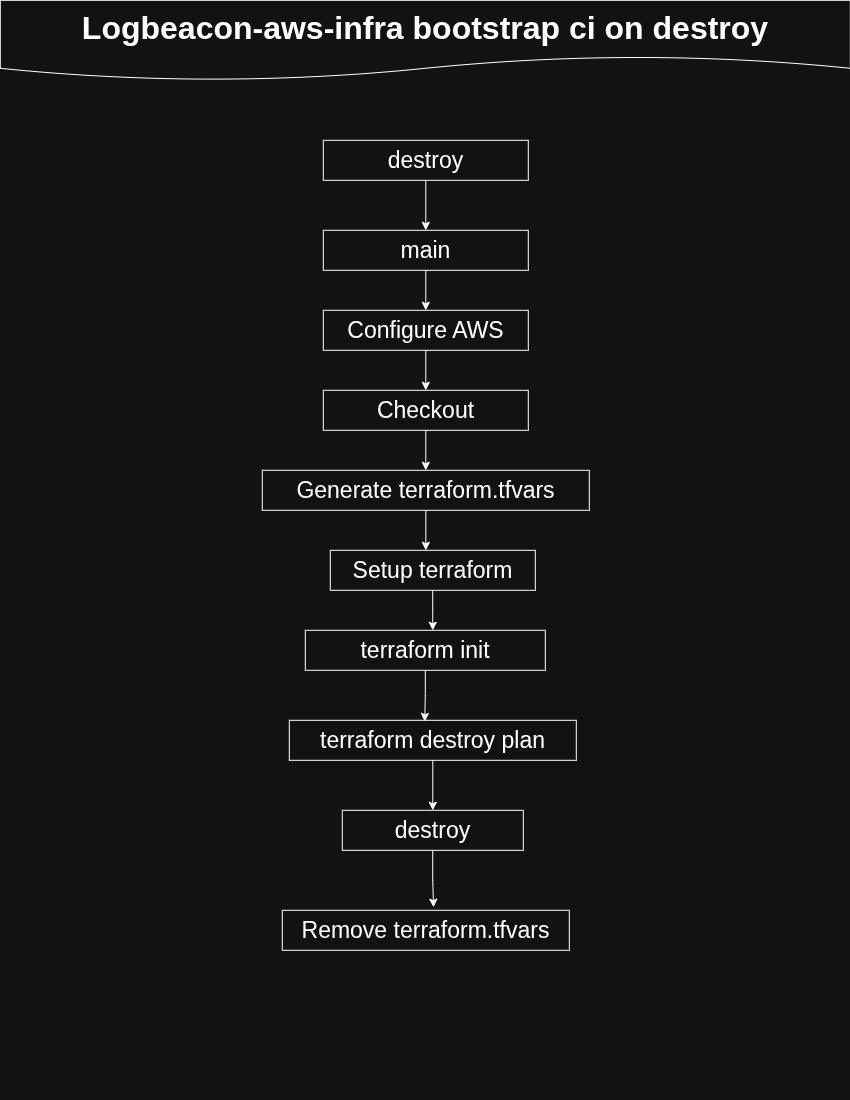

The diagram above was exported from draw.io. Its source (the exported page's mxGraphModel, read from the mxfile embedded in the PNG):
<mxGraphModel dx="1411" dy="963" grid="1" gridSize="10" guides="1" tooltips="1" connect="1" arrows="1" fold="1" page="1" pageScale="1" pageWidth="850" pageHeight="1100" math="0" shadow="0">
  <root>
    <mxCell id="0" />
    <mxCell id="1" parent="0" />
    <mxCell id="ah-ThP6lSS3DvvDQ21Yq-1" edge="1" parent="1" source="ah-ThP6lSS3DvvDQ21Yq-2" style="edgeStyle=orthogonalEdgeStyle;rounded=0;orthogonalLoop=1;jettySize=auto;html=1;entryX=0.5;entryY=0;entryDx=0;entryDy=0;" target="ah-ThP6lSS3DvvDQ21Yq-4">
      <mxGeometry relative="1" as="geometry" />
    </mxCell>
    <mxCell id="ah-ThP6lSS3DvvDQ21Yq-2" parent="1" style="rounded=0;whiteSpace=wrap;html=1;" value="&lt;font style=&quot;font-size: 23px;&quot;&gt;destroy&lt;/font&gt;" vertex="1">
      <mxGeometry height="40" width="205" x="323" y="140" as="geometry" />
    </mxCell>
    <mxCell id="ah-ThP6lSS3DvvDQ21Yq-3" edge="1" parent="1" source="ah-ThP6lSS3DvvDQ21Yq-4" style="edgeStyle=orthogonalEdgeStyle;rounded=0;orthogonalLoop=1;jettySize=auto;html=1;" target="ah-ThP6lSS3DvvDQ21Yq-6">
      <mxGeometry relative="1" as="geometry" />
    </mxCell>
    <mxCell id="ah-ThP6lSS3DvvDQ21Yq-4" parent="1" style="rounded=0;whiteSpace=wrap;html=1;" value="&lt;font style=&quot;font-size: 23px;&quot;&gt;main&lt;/font&gt;" vertex="1">
      <mxGeometry height="40" width="205" x="323" y="230" as="geometry" />
    </mxCell>
    <mxCell id="ah-ThP6lSS3DvvDQ21Yq-5" edge="1" parent="1" source="ah-ThP6lSS3DvvDQ21Yq-6" style="edgeStyle=orthogonalEdgeStyle;rounded=0;orthogonalLoop=1;jettySize=auto;html=1;entryX=0.5;entryY=0;entryDx=0;entryDy=0;" target="ah-ThP6lSS3DvvDQ21Yq-8">
      <mxGeometry relative="1" as="geometry" />
    </mxCell>
    <mxCell id="ah-ThP6lSS3DvvDQ21Yq-6" parent="1" style="rounded=0;whiteSpace=wrap;html=1;" value="&lt;font style=&quot;font-size: 23px;&quot;&gt;Configure AWS&lt;/font&gt;" vertex="1">
      <mxGeometry height="40" width="205" x="323" y="310" as="geometry" />
    </mxCell>
    <mxCell id="ah-ThP6lSS3DvvDQ21Yq-7" edge="1" parent="1" source="ah-ThP6lSS3DvvDQ21Yq-8" style="edgeStyle=orthogonalEdgeStyle;rounded=0;orthogonalLoop=1;jettySize=auto;html=1;" target="ah-ThP6lSS3DvvDQ21Yq-9">
      <mxGeometry relative="1" as="geometry" />
    </mxCell>
    <mxCell id="ah-ThP6lSS3DvvDQ21Yq-8" parent="1" style="rounded=0;whiteSpace=wrap;html=1;" value="&lt;font style=&quot;font-size: 23px;&quot;&gt;Checkout&lt;/font&gt;" vertex="1">
      <mxGeometry height="40" width="205" x="323" y="390" as="geometry" />
    </mxCell>
    <mxCell id="ah-ThP6lSS3DvvDQ21Yq-9" parent="1" style="rounded=0;whiteSpace=wrap;html=1;" value="&lt;font style=&quot;font-size: 23px;&quot;&gt;Generate terraform.tfvars&lt;/font&gt;" vertex="1">
      <mxGeometry height="40" width="327" x="262" y="470" as="geometry" />
    </mxCell>
    <mxCell id="ah-ThP6lSS3DvvDQ21Yq-10" parent="1" style="rounded=0;whiteSpace=wrap;html=1;" value="&lt;font style=&quot;font-size: 23px;&quot;&gt;Setup terraform&lt;/font&gt;" vertex="1">
      <mxGeometry height="40" width="205" x="330" y="550" as="geometry" />
    </mxCell>
    <mxCell id="ah-ThP6lSS3DvvDQ21Yq-11" parent="1" style="rounded=0;whiteSpace=wrap;html=1;" value="&lt;font style=&quot;font-size: 23px;&quot;&gt;terraform init&lt;/font&gt;" vertex="1">
      <mxGeometry height="40" width="240" x="305" y="630" as="geometry" />
    </mxCell>
    <mxCell id="ah-ThP6lSS3DvvDQ21Yq-12" edge="1" parent="1" source="ah-ThP6lSS3DvvDQ21Yq-9" style="edgeStyle=orthogonalEdgeStyle;rounded=0;orthogonalLoop=1;jettySize=auto;html=1;entryX=0.466;entryY=0;entryDx=0;entryDy=0;entryPerimeter=0;" target="ah-ThP6lSS3DvvDQ21Yq-10">
      <mxGeometry relative="1" as="geometry" />
    </mxCell>
    <mxCell id="ah-ThP6lSS3DvvDQ21Yq-13" edge="1" parent="1" source="ah-ThP6lSS3DvvDQ21Yq-10" style="edgeStyle=orthogonalEdgeStyle;rounded=0;orthogonalLoop=1;jettySize=auto;html=1;entryX=0.531;entryY=0;entryDx=0;entryDy=0;entryPerimeter=0;" target="ah-ThP6lSS3DvvDQ21Yq-11">
      <mxGeometry relative="1" as="geometry" />
    </mxCell>
    <mxCell id="2XC-_ZXnKWRg8OBH5VuM-1" parent="1" style="shape=document;whiteSpace=wrap;html=1;boundedLbl=1;" value="&lt;font style=&quot;font-size: 32px;&quot;&gt;&lt;b&gt;Logbeacon-aws-infra bootstrap ci on destroy&lt;/b&gt;&lt;/font&gt;" vertex="1">
      <mxGeometry height="80" width="850" as="geometry" />
    </mxCell>
    <mxCell id="2XC-_ZXnKWRg8OBH5VuM-7" edge="1" parent="1" source="2XC-_ZXnKWRg8OBH5VuM-2" style="edgeStyle=orthogonalEdgeStyle;rounded=0;orthogonalLoop=1;jettySize=auto;html=1;entryX=0.5;entryY=0;entryDx=0;entryDy=0;" target="2XC-_ZXnKWRg8OBH5VuM-3">
      <mxGeometry relative="1" as="geometry" />
    </mxCell>
    <mxCell id="2XC-_ZXnKWRg8OBH5VuM-2" parent="1" style="rounded=0;whiteSpace=wrap;html=1;" value="&lt;font style=&quot;font-size: 23px;&quot;&gt;terraform destroy plan&lt;/font&gt;" vertex="1">
      <mxGeometry height="40" width="287" x="289" y="720" as="geometry" />
    </mxCell>
    <mxCell id="2XC-_ZXnKWRg8OBH5VuM-3" parent="1" style="rounded=0;whiteSpace=wrap;html=1;" value="&lt;font style=&quot;font-size: 23px;&quot;&gt;destroy&lt;/font&gt;" vertex="1">
      <mxGeometry height="40" width="181" x="342" y="810" as="geometry" />
    </mxCell>
    <mxCell id="2XC-_ZXnKWRg8OBH5VuM-4" parent="1" style="rounded=0;whiteSpace=wrap;html=1;" value="&lt;font style=&quot;font-size: 23px;&quot;&gt;Remove terraform.tfvars&lt;/font&gt;" vertex="1">
      <mxGeometry height="40" width="287" x="282" y="910" as="geometry" />
    </mxCell>
    <mxCell id="2XC-_ZXnKWRg8OBH5VuM-6" edge="1" parent="1" source="ah-ThP6lSS3DvvDQ21Yq-11" style="edgeStyle=orthogonalEdgeStyle;rounded=0;orthogonalLoop=1;jettySize=auto;html=1;entryX=0.472;entryY=0.028;entryDx=0;entryDy=0;entryPerimeter=0;" target="2XC-_ZXnKWRg8OBH5VuM-2">
      <mxGeometry relative="1" as="geometry" />
    </mxCell>
    <mxCell id="2XC-_ZXnKWRg8OBH5VuM-8" edge="1" parent="1" source="2XC-_ZXnKWRg8OBH5VuM-3" style="edgeStyle=orthogonalEdgeStyle;rounded=0;orthogonalLoop=1;jettySize=auto;html=1;entryX=0.527;entryY=-0.077;entryDx=0;entryDy=0;entryPerimeter=0;" target="2XC-_ZXnKWRg8OBH5VuM-4">
      <mxGeometry relative="1" as="geometry" />
    </mxCell>
  </root>
</mxGraphModel>